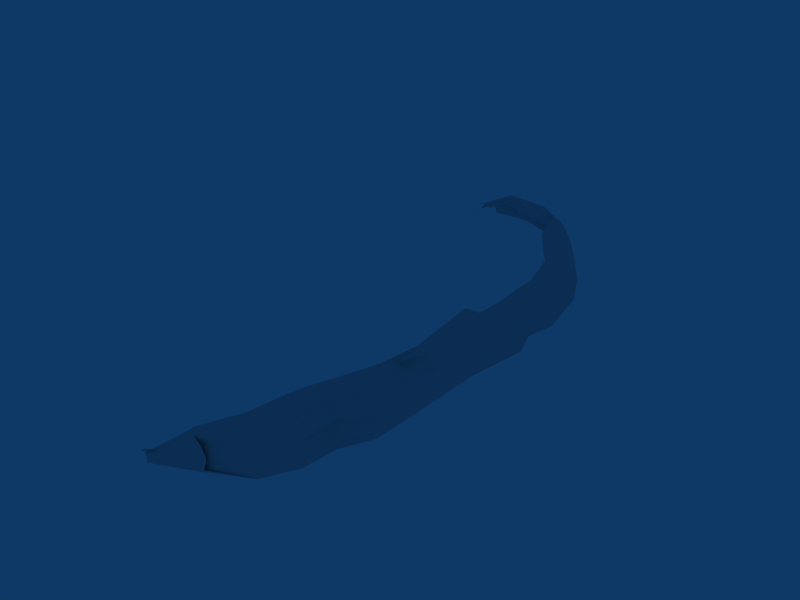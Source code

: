 # Source: wall.blend  (saved by Blender 2.41.0; exported with 4.5.12 LTS)
import bpy
from mathutils import Matrix  # noqa: F401  (used for matrix-valued properties, if any)

bpy.ops.wm.read_factory_settings(use_empty=True)
scene = bpy.context.scene
scene.name = 'Scene'

# ---- collections
col_collection_1 = bpy.data.collections.new('Collection 1'); scene.collection.children.link(col_collection_1)

# ---- world
world_world = bpy.data.worlds.new('World'); scene.world = world_world
world_world.color = (0.05656, 0.2208, 0.4)
world_world.use_sun_shadow = False
world_world.sun_shadow_jitter_overblur = 0.0
world_world.cycles.sampling_method = 'MANUAL'
world_world.cycles.sample_map_resolution = 256

# ---- meshes
me_tube = bpy.data.meshes.new('Tube')
me_tube.from_pydata([(0.3101, 1.0, -1.0), (0.5388, 0.2212, -1.0), (0.46, -0.642, -1.0), (-1.071, -0.2212, -1.0), (-0.9926, 0.642, -1.0), (-0.6364, 1.26, -1.0), (-0.1388, 1.397, -1.0), (0.05938, 0.8942, -3.598), (0.3312, 0.2212, -3.533), (0.2523, -0.642, -3.533), (-1.279, -0.2212, -3.533), (-1.2, 0.642, -3.533), (-0.902, 1.118, -3.62), (-0.4683, 1.097, -3.716), (-0.4994, 0.1697, -6.624), (-0.7281, 1.082, -6.624), (-0.5782, -0.8412, -6.624), (-2.11, -0.3484, -6.624), (-2.031, 0.6625, -6.624), (-1.675, 1.386, -6.624), (-1.177, 1.546, -6.624), (-0.0007312, 1.154, 1.521), (0.2058, 0.1904, 1.881), (0.1346, -0.5892, 1.881), (-1.248, -0.2092, 1.881), (-1.177, 1.0, 1.286), (-0.8554, 1.69, 1.103), (-0.4061, 1.749, 1.193), (-0.6344, 0.6026, 4.906), (0.01782, 0.09161, 5.708), (-0.0635, -0.7991, 5.708), (-1.644, -0.3649, 5.708), (-1.562, 0.5258, 5.708), (-1.28, 1.103, 5.543), (-1.098, 1.012, 4.906), (-2.395, 0.03309, -8.903), (-2.624, 0.7049, -8.963), (-2.474, -0.9778, -8.903), (-3.686, -0.3784, -8.875), (-3.607, 0.3924, -8.935), (-3.251, 1.116, -8.935), (-2.753, 1.276, -8.935), (-3.794, 0.04351, -10.63), (-3.566, -0.6283, -10.57), (-3.644, -0.9478, -10.57), (-4.778, -0.269, -10.6), (-4.856, -0.3484, -10.54), (-4.421, 0.4547, -10.6), (-3.924, 0.6148, -10.6), (-5.392, -0.01936, -12.13), (-5.185, -0.6354, -12.07), (-5.308, -0.8708, -12.02), (-6.481, -0.3059, -11.92), (-6.553, -0.3212, -11.86), (-6.154, 0.3576, -11.92), (-5.698, 0.5044, -11.92), (-1.017, 0.707, 8.456), (-1.014, 0.07914, 8.412), (-0.7177, -0.7794, 8.583), (-2.437, -0.5206, 8.958), (-2.719, 0.4358, 8.655), (-2.352, 1.073, 8.655), (-1.151, 1.154, 8.591), (-2.232, -0.06227, 11.45), (-2.045, -0.5091, 11.45), (-1.777, -0.9848, 11.33), (-3.539, -0.5507, 10.6), (-3.458, 0.09998, 10.6), (-3.091, 0.7377, 10.6), (-2.599, 0.2624, 11.45), (-3.593, -0.07895, 12.12), (-3.414, -0.5056, 12.12), (-3.5, -0.9401, 12.18), (-4.13, -0.4969, 9.912), (-5.183, -0.5256, 11.47), (-4.748, -0.3586, 11.56), (-4.47, 0.1242, 11.56), (-3.943, 0.231, 12.12), (-5.738, -0.8281, 12.83), (-5.685, -0.8174, 12.89), (-5.657, -0.7691, 12.89), (-5.614, -0.7525, 12.89), (-5.469, -1.053, 13.05), (-5.791, -0.7545, 12.83), (-5.773, -0.7971, 12.83), (-5.872, -0.8312, 12.9), (-3.746, -1.097, 12.21), (-5.928, -0.7541, 12.9), (-5.909, -0.7988, 12.9), (-7.216, -0.06275, -12.7), (-7.109, -0.3771, -12.67), (-6.943, -0.914, -12.65), (-7.676, -0.209, -12.68), (-8.054, -0.3644, -12.63), (-7.509, 0.1296, -12.68), (-7.276, 0.2045, -12.68), (-8.266, -0.1924, -13.07), (-8.159, -0.5067, -13.04), (-7.993, -1.044, -13.02), (-9.105, -0.4941, -13.0), (-8.726, -0.3386, -13.05), (-8.56, -4.679e-05, -13.05), (-8.327, 0.07485, -13.05), (-9.734, -0.9508, -12.99), (-9.435, -0.5931, -13.04), (-9.269, -1.13, -13.03), (-10.19, -1.097, -12.97), (-10.57, -1.253, -12.92), (-10.03, -0.7585, -12.97), (-9.794, -0.6836, -12.97), (0.4244, 0.6106, -1.0), (0.4994, -0.2104, -1.0), (-1.032, 0.2104, -1.0), (-0.8145, 0.9511, -1.0), (-0.3876, 1.328, -1.0), (0.08564, 1.198, -1.0), (0.2475, 0.2212, -2.241), (0.2164, 0.6097, -3.533), (0.2063, 1.0, -2.266), (-0.01992, -0.642, -2.215), (0.2917, -0.2104, -3.533), (-1.175, -0.2212, -2.266), (-1.096, 0.642, -2.266), (-1.24, 0.2104, -3.533), (-0.7402, 1.26, -2.266), (-1.034, 0.9226, -3.55), (-0.2426, 1.397, -2.266), (-0.697, 1.079, -3.686), (-0.2176, 0.9635, -3.677), (-0.08413, 0.1955, -5.078), (-0.6138, 0.6257, -6.624), (-0.3128, 1.041, -5.078), (-0.1629, -0.7416, -5.078), (-0.5388, -0.3357, -6.624), (-1.378, -0.2848, -5.018), (-1.299, 0.6523, -5.018), (-2.07, 0.1571, -6.624), (-1.259, 1.323, -5.078), (-1.853, 1.024, -6.624), (-0.7617, 1.472, -5.078), (-1.426, 1.466, -6.624), (-0.9526, 1.314, -6.624), (0.1547, 0.9468, 0.4406), (0.1025, 0.542, 1.881), (0.3723, 0.2058, 0.4406), (0.1702, -0.1994, 1.881), (0.2973, -0.6156, 0.4406), (-0.565, -0.2152, 0.4817), (-1.213, 0.1806, 1.881), (-0.8359, 0.6062, 0.4578), (-1.016, 1.381, 1.145), (-0.7459, 1.194, 0.4406), (-0.6308, 1.737, 1.125), (-0.2725, 1.324, 0.4406), (-0.2034, 1.498, 1.293), (-0.1095, 0.8944, 3.795), (-0.2166, 0.4116, 5.484), (0.1118, 0.141, 3.795), (-0.02284, -0.3537, 5.708), (0.03557, -0.6941, 3.795), (-1.446, -0.287, 3.795), (-1.603, 0.08044, 5.708), (-1.37, 0.5481, 3.795), (-1.381, 0.8431, 5.704), (-1.025, 1.146, 3.795), (-1.202, 1.048, 5.198), (-0.5437, 1.278, 3.795), (-0.9886, 0.7211, 4.669), (-1.447, 0.1014, -7.763), (-2.509, 0.369, -8.933), (-1.63, 1.18, -7.767), (-1.526, -0.9095, -7.763), (-2.434, -0.4724, -8.903), (-2.648, 0.5274, -8.019), (-3.646, 0.006997, -8.905), (-2.821, -0.3634, -7.856), (-2.426, 1.48, -7.758), (-3.429, 0.7543, -8.935), (-1.92, 1.698, -7.753), (-3.002, 1.196, -8.935), (-2.688, 0.9906, -8.949), (-2.98, -0.2976, -9.735), (-3.68, -0.2924, -10.6), (-3.209, 0.3742, -9.795), (-3.059, -0.9628, -9.735), (-3.605, -0.7881, -10.57), (-4.192, 0.06168, -9.767), (-4.817, -0.3087, -10.57), (-4.271, -0.3634, -9.707), (-3.836, 0.7854, -9.767), (-4.6, 0.09283, -10.6), (-3.338, 0.9455, -9.767), (-4.173, 0.5347, -10.6), (-3.859, 0.3292, -10.61), (-4.468, -0.6319, -11.23), (-5.26, -0.3274, -12.13), (-4.687, 0.01207, -11.29), (-4.543, -0.9093, -11.23), (-5.239, -0.7531, -12.06), (-5.306, -0.2875, -11.58), (-6.517, -0.3136, -11.89), (-5.38, -0.3348, -11.53), (-5.118, 0.4062, -11.43), (-6.318, 0.02585, -11.92), (-4.811, 0.5596, -11.26), (-5.926, 0.431, -11.92), (-5.522, 0.2425, -12.05), (-0.1869, 0.8501, 7.259), (-0.7556, 0.4416, 8.515), (0.04909, 0.1666, 7.259), (-0.9242, -0.379, 8.504), (-0.03223, -0.7241, 7.259), (-2.04, -0.4428, 7.333), (-2.578, -0.04244, 8.806), (-2.141, 0.4808, 7.181), (-2.535, 0.7546, 8.655), (-1.773, 1.118, 7.181), (-1.485, 1.144, 8.733), (-0.6501, 1.26, 7.259), (-1.103, 0.9282, 8.516), (-1.194, 0.3714, 10.13), (-2.138, -0.2857, 11.45), (-0.9821, -0.1337, 10.13), (-1.911, -0.747, 11.39), (-0.8891, -0.817, 10.07), (-2.988, -0.5357, 9.776), (-3.499, -0.2253, 10.6), (-3.089, 0.2679, 9.625), (-3.274, 0.4188, 10.6), (-2.721, 0.9056, 9.625), (-2.845, 0.5, 11.02), (-1.609, 0.7385, 10.13), (-2.415, 0.1001, 11.45), (-3.503, -0.2923, 12.12), (-3.457, -0.7228, 12.15), (-2.639, -0.9625, 11.76), (-3.284, -0.5088, 9.435), (-4.657, -0.5112, 10.69), (-4.361, -0.5381, 11.03), (-4.965, -0.4421, 11.52), (-4.103, -0.1293, 11.08), (-4.609, -0.1172, 11.56), (-3.78, 0.4309, 11.08), (-4.207, 0.1776, 11.84), (-3.271, 0.2467, 11.79), (-3.768, 0.07605, 12.12), (-4.683, -0.438, 12.48), (-5.755, -0.8126, 12.83), (-4.841, -0.2985, 12.48), (-5.805, -0.8296, 12.86), (-4.236, -0.2844, 12.17), (-5.712, -0.8227, 12.86), (-5.078, -0.3466, 12.22), (-5.671, -0.7933, 12.89), (-5.203, -0.5639, 12.22), (-5.636, -0.7608, 12.89), (-5.398, -0.639, 12.18), (-2.761, -1.041, 11.77), (-4.607, -1.075, 12.63), (-4.484, -0.9964, 12.62), (-5.63, -0.9036, 12.94), (-4.602, -0.63, 12.48), (-5.782, -0.7758, 12.83), (-5.891, -0.815, 12.9), (-4.07, -0.4305, 12.17), (-3.986, -0.6316, 12.17), (-4.837, -0.9258, 12.55), (-5.918, -0.7764, 12.9), (-5.841, -0.7979, 12.86), (-5.859, -0.7543, 12.86), (-6.239, -0.5062, -12.28), (-7.162, -0.2199, -12.68), (-6.398, -0.04106, -12.32), (-6.192, -0.8924, -12.27), (-7.026, -0.6455, -12.66), (-7.078, -0.2575, -12.3), (-7.865, -0.2867, -12.66), (-7.304, -0.3428, -12.25), (-6.832, 0.2436, -12.3), (-7.593, -0.03968, -12.68), (-6.487, 0.3545, -12.3), (-7.393, 0.167, -12.68), (-7.246, 0.07087, -12.69), (-7.634, -0.4419, -12.85), (-8.213, -0.3496, -13.05), (-7.741, -0.1276, -12.88), (-7.468, -0.9788, -12.84), (-8.076, -0.7752, -13.03), (-8.201, -0.2738, -12.87), (-8.916, -0.4164, -13.03), (-8.579, -0.4293, -12.81), (-8.034, 0.06478, -12.87), (-8.643, -0.1693, -13.05), (-7.802, 0.1397, -12.87), (-8.443, 0.0374, -13.05), (-8.297, -0.05877, -13.06), (-8.797, -0.5499, -13.04), (-9.584, -0.772, -13.01), (-9.0, -0.5716, -13.03), (-8.631, -1.087, -13.02), (-9.352, -0.8616, -13.03), (-9.46, -0.7178, -13.01), (-10.38, -1.175, -12.95), (-9.838, -0.8733, -12.96), (-9.293, -0.3793, -13.01), (-10.11, -0.9277, -12.97), (-9.061, -0.3044, -13.01), (-9.911, -0.721, -12.97), (-9.764, -0.8172, -12.98), (0.3206, 0.6106, -2.266), (0.05665, -0.2104, -2.22), (-1.136, 0.2104, -2.266), (-0.9183, 0.9511, -2.266), (-0.4914, 1.328, -2.266), (-0.01818, 1.198, -2.266), (-0.1985, 0.6182, -5.078), (-0.1235, -0.2731, -5.078), (-1.296, 0.1837, -5.01), (-1.239, 0.9877, -5.041), (-1.011, 1.397, -5.078), (-0.5373, 1.256, -5.078), (0.2635, 0.5763, 0.4406), (0.3348, -0.2049, 0.4406), (-0.6664, 0.1955, 0.4721), (-0.9154, 0.9003, 0.4406), (-0.5092, 1.259, 0.4406), (-0.05889, 1.136, 0.4406), (0.001183, 0.5177, 3.795), (0.0737, -0.2766, 3.795), (-1.408, 0.1305, 3.795), (-1.197, 0.8471, 3.795), (-0.7844, 1.212, 3.795), (-0.3266, 1.086, 3.795), (-1.528, 0.7107, -7.759), (-1.487, -0.404, -7.763), (-2.705, 0.08202, -7.978), (-2.474, 1.042, -7.965), (-2.171, 1.602, -7.755), (-1.773, 1.453, -7.759), (-3.095, 0.0383, -9.765), (-3.02, -0.6302, -9.735), (-4.232, -0.1509, -9.737), (-4.014, 0.4235, -9.767), (-3.587, 0.8655, -9.767), (-3.274, 0.6599, -9.781), (-4.577, -0.3099, -11.26), (-4.505, -0.7706, -11.23), (-5.343, -0.3111, -11.56), (-5.172, 0.05934, -11.55), (-5.049, 0.4829, -11.26), (-4.749, 0.2858, -11.27), (-0.06891, 0.5084, 7.259), (0.008431, -0.2787, 7.259), (-2.091, 0.019, 7.257), (-1.957, 0.7996, 7.181), (-1.212, 1.189, 7.22), (-0.4185, 1.055, 7.259), (-1.088, 0.1189, 10.13), (-0.9356, -0.4753, 10.1), (-3.039, -0.1339, 9.701), (-2.905, 0.5867, 9.625), (-2.165, 0.822, 9.878), (-1.401, 0.5549, 10.13), (-3.822, -0.5234, 10.23), (-4.232, -0.3337, 11.06), (-3.942, 0.1508, 11.08), (-3.526, 0.3388, 11.43), (-4.762, -0.3683, 12.48), (-4.538, -0.2915, 12.32), (-4.959, -0.3225, 12.35), (-5.14, -0.4552, 12.22), (-5.301, -0.6014, 12.2), (-3.623, -1.019, 12.19), (-4.543, -0.8132, 12.55), (-4.643, -0.534, 12.48), (-4.153, -0.3575, 12.17), (-3.374, -0.8364, 11.97), (-4.028, -0.5311, 12.17), (-5.85, -0.7761, 12.86), (-5.233, -0.9147, 12.75), (-5.823, -0.8138, 12.86), (-6.318, -0.2736, -12.3), (-6.216, -0.6993, -12.28), (-7.191, -0.3001, -12.27), (-6.955, -0.006916, -12.3), (-6.659, 0.299, -12.3), (-6.442, 0.1567, -12.31), (-7.688, -0.2847, -12.87), (-7.551, -0.7104, -12.85), (-8.39, -0.3515, -12.84), (-8.118, -0.1045, -12.87), (-7.918, 0.1022, -12.87), (-7.771, 0.00605, -12.87), (-8.899, -0.5608, -13.03), (-8.714, -0.8184, -13.03), (-9.649, -0.7956, -12.99), (-9.377, -0.5485, -13.01), (-9.177, -0.3418, -13.01), (-9.03, -0.438, -13.02)], [], [(110, 1, 116, 309), (0, 110, 309, 118), (309, 116, 8, 117), (118, 309, 117, 7), (111, 2, 119, 310), (1, 111, 310, 116), (310, 119, 9, 120), (116, 310, 120, 8), (112, 4, 122, 311), (3, 112, 311, 121), (311, 122, 11, 123), (121, 311, 123, 10), (113, 5, 124, 312), (4, 113, 312, 122), (312, 124, 12, 125), (122, 312, 125, 11), (114, 6, 126, 313), (5, 114, 313, 124), (313, 126, 13, 127), (124, 313, 127, 12), (115, 0, 118, 314), (6, 115, 314, 126), (314, 118, 7, 128), (126, 314, 128, 13), (117, 8, 129, 315), (7, 117, 315, 131), (315, 129, 14, 130), (131, 315, 130, 15), (120, 9, 132, 316), (8, 120, 316, 129), (316, 132, 16, 133), (129, 316, 133, 14), (123, 11, 135, 317), (10, 123, 317, 134), (317, 135, 18, 136), (134, 317, 136, 17), (125, 12, 137, 318), (11, 125, 318, 135), (318, 137, 19, 138), (135, 318, 138, 18), (127, 13, 139, 319), (12, 127, 319, 137), (319, 139, 20, 140), (137, 319, 140, 19), (128, 7, 131, 320), (13, 128, 320, 139), (320, 131, 15, 141), (139, 320, 141, 20), (110, 0, 142, 321), (1, 110, 321, 144), (321, 142, 21, 143), (144, 321, 143, 22), (111, 1, 144, 322), (2, 111, 322, 146), (322, 144, 22, 145), (146, 322, 145, 23), (112, 3, 147, 323), (4, 112, 323, 149), (323, 147, 24, 148), (149, 323, 148, 25), (113, 4, 149, 324), (5, 113, 324, 151), (324, 149, 25, 150), (151, 324, 150, 26), (114, 5, 151, 325), (6, 114, 325, 153), (325, 151, 26, 152), (153, 325, 152, 27), (115, 6, 153, 326), (0, 115, 326, 142), (326, 153, 27, 154), (142, 326, 154, 21), (143, 21, 155, 327), (22, 143, 327, 157), (327, 155, 28, 156), (157, 327, 156, 29), (145, 22, 157, 328), (23, 145, 328, 159), (328, 157, 29, 158), (159, 328, 158, 30), (148, 24, 160, 329), (25, 148, 329, 162), (329, 160, 31, 161), (162, 329, 161, 32), (150, 25, 162, 330), (26, 150, 330, 164), (330, 162, 32, 163), (164, 330, 163, 33), (152, 26, 164, 331), (27, 152, 331, 166), (331, 164, 33, 165), (166, 331, 165, 34), (154, 27, 166, 332), (21, 154, 332, 155), (332, 166, 34, 167), (155, 332, 167, 28), (130, 14, 168, 333), (15, 130, 333, 170), (333, 168, 35, 169), (170, 333, 169, 36), (133, 16, 171, 334), (14, 133, 334, 168), (334, 171, 37, 172), (168, 334, 172, 35), (136, 18, 173, 335), (17, 136, 335, 175), (335, 173, 39, 174), (175, 335, 174, 38), (138, 19, 176, 336), (18, 138, 336, 173), (336, 176, 40, 177), (173, 336, 177, 39), (140, 20, 178, 337), (19, 140, 337, 176), (337, 178, 41, 179), (176, 337, 179, 40), (141, 15, 170, 338), (20, 141, 338, 178), (338, 170, 36, 180), (178, 338, 180, 41), (169, 35, 181, 339), (36, 169, 339, 183), (339, 181, 43, 182), (183, 339, 182, 42), (172, 37, 184, 340), (35, 172, 340, 181), (340, 184, 44, 185), (181, 340, 185, 43), (174, 39, 186, 341), (38, 174, 341, 188), (341, 186, 45, 187), (188, 341, 187, 46), (177, 40, 189, 342), (39, 177, 342, 186), (342, 189, 47, 190), (186, 342, 190, 45), (179, 41, 191, 343), (40, 179, 343, 189), (343, 191, 48, 192), (189, 343, 192, 47), (180, 36, 183, 344), (41, 180, 344, 191), (344, 183, 42, 193), (191, 344, 193, 48), (182, 43, 194, 345), (42, 182, 345, 196), (345, 194, 50, 195), (196, 345, 195, 49), (185, 44, 197, 346), (43, 185, 346, 194), (346, 197, 51, 198), (194, 346, 198, 50), (187, 45, 199, 347), (46, 187, 347, 201), (347, 199, 52, 200), (201, 347, 200, 53), (190, 47, 202, 348), (45, 190, 348, 199), (348, 202, 54, 203), (199, 348, 203, 52), (192, 48, 204, 349), (47, 192, 349, 202), (349, 204, 55, 205), (202, 349, 205, 54), (193, 42, 196, 350), (48, 193, 350, 204), (350, 196, 49, 206), (204, 350, 206, 55), (156, 28, 207, 351), (29, 156, 351, 209), (351, 207, 56, 208), (209, 351, 208, 57), (158, 29, 209, 352), (30, 158, 352, 211), (352, 209, 57, 210), (211, 352, 210, 58), (161, 31, 212, 353), (32, 161, 353, 214), (353, 212, 59, 213), (214, 353, 213, 60), (163, 32, 214, 354), (33, 163, 354, 216), (354, 214, 60, 215), (216, 354, 215, 61), (165, 33, 216, 355), (34, 165, 355, 218), (355, 216, 61, 217), (218, 355, 217, 62), (167, 34, 218, 356), (28, 167, 356, 207), (356, 218, 62, 219), (207, 356, 219, 56), (208, 56, 220, 357), (57, 208, 357, 222), (357, 220, 63, 221), (222, 357, 221, 64), (210, 57, 222, 358), (58, 210, 358, 224), (358, 222, 64, 223), (224, 358, 223, 65), (213, 59, 225, 359), (60, 213, 359, 227), (359, 225, 66, 226), (227, 359, 226, 67), (215, 60, 227, 360), (61, 215, 360, 229), (360, 227, 67, 228), (229, 360, 228, 68), (217, 61, 229, 361), (62, 217, 361, 231), (361, 229, 68, 230), (231, 361, 230, 69), (219, 62, 231, 362), (56, 219, 362, 220), (362, 231, 69, 232), (220, 362, 232, 63), (225, 59, 236, 363), (66, 225, 363, 238), (363, 236, 73, 237), (238, 363, 237, 74), (226, 66, 238, 364), (67, 226, 364, 240), (364, 238, 74, 239), (240, 364, 239, 75), (228, 67, 240, 365), (68, 228, 365, 242), (365, 240, 75, 241), (242, 365, 241, 76), (230, 68, 242, 366), (69, 230, 366, 244), (366, 242, 76, 243), (244, 366, 243, 77), (245, 70, 246, 367), (77, 245, 367, 248), (367, 246, 84, 247), (248, 367, 247, 78), (244, 77, 248, 368), (69, 244, 368, 250), (368, 248, 78, 249), (250, 368, 249, 85), (243, 77, 248, 369), (76, 243, 369, 252), (369, 248, 78, 251), (252, 369, 251, 79), (241, 76, 252, 370), (75, 241, 370, 254), (370, 252, 79, 253), (254, 370, 253, 80), (239, 75, 254, 371), (74, 239, 371, 256), (371, 254, 80, 255), (256, 371, 255, 81), (235, 65, 257, 372), (72, 235, 372, 259), (372, 257, 86, 258), (259, 372, 258, 82), (234, 72, 259, 373), (71, 234, 373, 261), (373, 259, 82, 260), (261, 373, 260, 83), (233, 71, 261, 374), (70, 233, 374, 246), (374, 261, 83, 262), (246, 374, 262, 84), (232, 69, 250, 375), (63, 232, 375, 264), (375, 250, 85, 263), (264, 375, 263, 88), (223, 64, 265, 376), (65, 223, 376, 257), (376, 265, 87, 266), (257, 376, 266, 86), (221, 63, 264, 377), (64, 221, 377, 265), (377, 264, 88, 267), (265, 377, 267, 87), (267, 88, 268, 378), (87, 267, 378, 269), (378, 268, 84, 262), (269, 378, 262, 83), (266, 87, 269, 379), (86, 266, 379, 258), (379, 269, 83, 260), (258, 379, 260, 82), (263, 85, 249, 380), (88, 263, 380, 268), (380, 249, 78, 247), (268, 380, 247, 84), (195, 50, 270, 381), (49, 195, 381, 272), (381, 270, 90, 271), (272, 381, 271, 89), (198, 51, 273, 382), (50, 198, 382, 270), (382, 273, 91, 274), (270, 382, 274, 90), (200, 52, 275, 383), (53, 200, 383, 277), (383, 275, 92, 276), (277, 383, 276, 93), (203, 54, 278, 384), (52, 203, 384, 275), (384, 278, 94, 279), (275, 384, 279, 92), (205, 55, 280, 385), (54, 205, 385, 278), (385, 280, 95, 281), (278, 385, 281, 94), (206, 49, 272, 386), (55, 206, 386, 280), (386, 272, 89, 282), (280, 386, 282, 95), (271, 90, 283, 387), (89, 271, 387, 285), (387, 283, 97, 284), (285, 387, 284, 96), (274, 91, 286, 388), (90, 274, 388, 283), (388, 286, 98, 287), (283, 388, 287, 97), (276, 92, 288, 389), (93, 276, 389, 290), (389, 288, 100, 289), (290, 389, 289, 99), (279, 94, 291, 390), (92, 279, 390, 288), (390, 291, 101, 292), (288, 390, 292, 100), (281, 95, 293, 391), (94, 281, 391, 291), (391, 293, 102, 294), (291, 391, 294, 101), (282, 89, 285, 392), (95, 282, 392, 293), (392, 285, 96, 295), (293, 392, 295, 102), (284, 97, 296, 393), (96, 284, 393, 298), (393, 296, 104, 297), (298, 393, 297, 103), (287, 98, 299, 394), (97, 287, 394, 296), (394, 299, 105, 300), (296, 394, 300, 104), (289, 100, 301, 395), (99, 289, 395, 303), (395, 301, 106, 302), (303, 395, 302, 107), (292, 101, 304, 396), (100, 292, 396, 301), (396, 304, 108, 305), (301, 396, 305, 106), (294, 102, 306, 397), (101, 294, 397, 304), (397, 306, 109, 307), (304, 397, 307, 108), (295, 96, 298, 398), (102, 295, 398, 306), (398, 298, 103, 308), (306, 398, 308, 109)])
me_tube.use_remesh_preserve_volume = False
me_tube.use_remesh_preserve_attributes = False
me_tube.use_mirror_vertex_groups = False
me_tube.update()

# ---- objects
ob_tube = bpy.data.objects.new('Tube', me_tube)

# ---- transforms, parenting, visibility, modifiers, constraints
ob_tube.location = (0.0, 0.669, 1.366)
ob_tube.rotation_euler = (1.571, -0.0, -0.0)
ob_tube.lock_rotations_4d = False
ob_tube.empty_display_type = 'ARROWS'
ob_tube.color = (0.0, 0.0, 0.0, 1.0)
ob_tube.lineart.crease_threshold = 0.0

# ---- collection membership
col_collection_1.objects.link(ob_tube)

# ---- scene / render settings (as saved in the file)
scene.frame_start = 1; scene.frame_end = 250; scene.frame_set(1)
scene.render.engine = 'BLENDER_EEVEE_NEXT'
scene.render.image_settings.file_format = 'JPEG'
scene.render.image_settings.color_mode = 'RGB'
scene.render.image_settings.compression = 90
scene.render.resolution_x = 800
scene.render.resolution_y = 600
scene.render.pixel_aspect_x = 100.0
scene.render.pixel_aspect_y = 100.0
scene.render.fps = 25
scene.render.dither_intensity = 0.0
scene.render.use_compositing = False
scene.render.use_sequencer = False
scene.render.bake_bias = 0.0
scene.render.use_stamp_time = False
scene.render.use_stamp_date = False
scene.render.use_stamp_frame = False
scene.render.use_stamp_camera = False
scene.render.use_stamp_scene = False
scene.render.use_stamp_filename = False
scene.render.use_stamp_render_time = False
scene.render.stamp_font_size = 0
scene.cycles.use_denoising = False
scene.cycles.samples = 10
scene.cycles.sampling_pattern = 'TABULATED_SOBOL'
scene.cycles.light_sampling_threshold = 0.0
scene.cycles.use_adaptive_sampling = False
scene.cycles.use_light_tree = False
scene.cycles.blur_glossy = 0.0
scene.cycles.volume_bounces = 1
scene.cycles.pixel_filter_type = 'GAUSSIAN'
scene.cycles.sample_clamp_indirect = 0.0
scene.view_settings.view_transform = 'Raw'
bpy.context.view_layer.update()

# ---- added for rendering (the .blend has no active camera): camera
cam_auto = bpy.data.cameras.new('AutoCamera')
cam_auto.lens = 50.0
cam_auto.sensor_width = 36.0
cam_auto.clip_end = 1000.0
ob_auto_camera = bpy.data.objects.new('AutoCamera', cam_auto)
scene.collection.objects.link(ob_auto_camera)
ob_auto_camera.location = (21.3922, -31.0152, 22.7417)
ob_auto_camera.rotation_euler = (1.09748, -7.21219e-08, 0.694738)
scene.camera = ob_auto_camera
bpy.context.view_layer.update()
